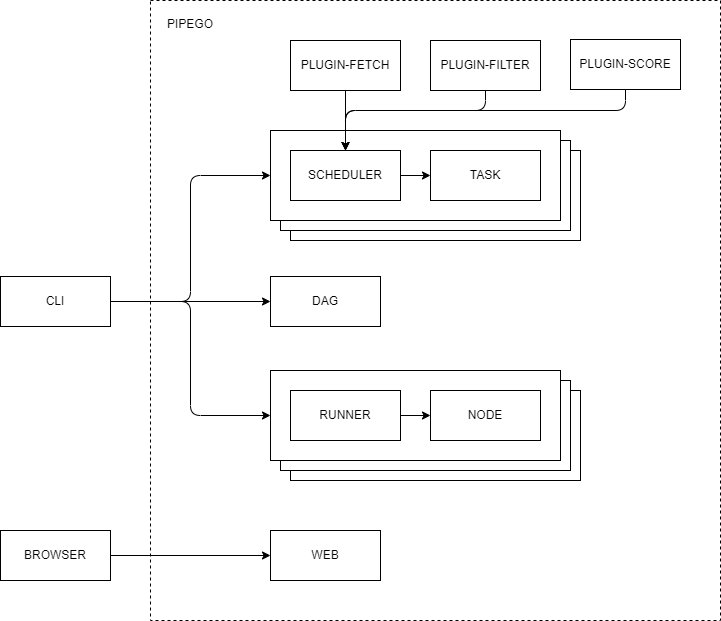

The diagram above was exported from draw.io. Its source (the exported page's mxGraphModel, read from the mxfile embedded in the PNG):
<mxGraphModel dx="1374" dy="800" grid="1" gridSize="10" guides="1" tooltips="1" connect="1" arrows="1" fold="1" page="1" pageScale="1" pageWidth="850" pageHeight="1100" math="0" shadow="0">
  <root>
    <mxCell id="0" />
    <mxCell id="1" parent="0" />
    <mxCell id="4" value="" style="rounded=0;whiteSpace=wrap;html=1;dashed=1;" parent="1" vertex="1">
      <mxGeometry x="460" y="50" width="570" height="620" as="geometry" />
    </mxCell>
    <mxCell id="17" value="" style="rounded=0;whiteSpace=wrap;html=1;" parent="1" vertex="1">
      <mxGeometry x="600" y="200" width="290" height="90" as="geometry" />
    </mxCell>
    <mxCell id="16" value="" style="rounded=0;whiteSpace=wrap;html=1;" parent="1" vertex="1">
      <mxGeometry x="590" y="190" width="290" height="90" as="geometry" />
    </mxCell>
    <mxCell id="14" value="" style="rounded=0;whiteSpace=wrap;html=1;" parent="1" vertex="1">
      <mxGeometry x="580" y="180" width="290" height="90" as="geometry" />
    </mxCell>
    <mxCell id="5" value="PIPEGO" style="text;html=1;strokeColor=none;fillColor=none;align=center;verticalAlign=middle;whiteSpace=wrap;rounded=0;" parent="1" vertex="1">
      <mxGeometry x="470" y="59" width="60" height="30" as="geometry" />
    </mxCell>
    <mxCell id="7" value="BROWSER" style="rounded=0;whiteSpace=wrap;html=1;" parent="1" vertex="1">
      <mxGeometry x="310" y="580" width="110" height="50" as="geometry" />
    </mxCell>
    <mxCell id="8" value="CLI" style="rounded=0;whiteSpace=wrap;html=1;" parent="1" vertex="1">
      <mxGeometry x="310" y="326" width="110" height="50" as="geometry" />
    </mxCell>
    <mxCell id="10" value="SCHEDULER" style="rounded=0;whiteSpace=wrap;html=1;" parent="1" vertex="1">
      <mxGeometry x="600" y="200" width="110" height="50" as="geometry" />
    </mxCell>
    <mxCell id="15" value="TASK" style="rounded=0;whiteSpace=wrap;html=1;" parent="1" vertex="1">
      <mxGeometry x="740" y="200" width="110" height="50" as="geometry" />
    </mxCell>
    <mxCell id="18" value="" style="endArrow=classic;html=1;entryX=0;entryY=0.5;entryDx=0;entryDy=0;exitX=1;exitY=0.5;exitDx=0;exitDy=0;" parent="1" source="10" target="15" edge="1">
      <mxGeometry width="50" height="50" relative="1" as="geometry">
        <mxPoint x="600" y="310" as="sourcePoint" />
        <mxPoint x="650" y="260" as="targetPoint" />
      </mxGeometry>
    </mxCell>
    <mxCell id="25" value="" style="rounded=0;whiteSpace=wrap;html=1;" parent="1" vertex="1">
      <mxGeometry x="600" y="440" width="290" height="90" as="geometry" />
    </mxCell>
    <mxCell id="26" value="" style="rounded=0;whiteSpace=wrap;html=1;" parent="1" vertex="1">
      <mxGeometry x="590" y="430" width="290" height="90" as="geometry" />
    </mxCell>
    <mxCell id="27" value="" style="rounded=0;whiteSpace=wrap;html=1;" parent="1" vertex="1">
      <mxGeometry x="580" y="420" width="290" height="90" as="geometry" />
    </mxCell>
    <mxCell id="28" value="RUNNER" style="rounded=0;whiteSpace=wrap;html=1;" parent="1" vertex="1">
      <mxGeometry x="600" y="440" width="110" height="50" as="geometry" />
    </mxCell>
    <mxCell id="29" value="NODE" style="rounded=0;whiteSpace=wrap;html=1;" parent="1" vertex="1">
      <mxGeometry x="740" y="440" width="110" height="50" as="geometry" />
    </mxCell>
    <mxCell id="30" value="" style="endArrow=classic;html=1;entryX=0;entryY=0.5;entryDx=0;entryDy=0;exitX=1;exitY=0.5;exitDx=0;exitDy=0;" parent="1" source="28" target="29" edge="1">
      <mxGeometry width="50" height="50" relative="1" as="geometry">
        <mxPoint x="600" y="550" as="sourcePoint" />
        <mxPoint x="650" y="500" as="targetPoint" />
      </mxGeometry>
    </mxCell>
    <mxCell id="31" value="" style="endArrow=classic;startArrow=none;html=1;exitX=1;exitY=0.5;exitDx=0;exitDy=0;entryX=0;entryY=0.5;entryDx=0;entryDy=0;startFill=0;" parent="1" source="7" target="38" edge="1">
      <mxGeometry width="50" height="50" relative="1" as="geometry">
        <mxPoint x="540" y="450" as="sourcePoint" />
        <mxPoint x="590" y="400" as="targetPoint" />
      </mxGeometry>
    </mxCell>
    <mxCell id="32" value="" style="edgeStyle=elbowEdgeStyle;elbow=horizontal;endArrow=classic;html=1;entryX=0;entryY=0.5;entryDx=0;entryDy=0;exitX=1;exitY=0.5;exitDx=0;exitDy=0;startArrow=none;startFill=0;" parent="1" source="8" target="14" edge="1">
      <mxGeometry width="50" height="50" relative="1" as="geometry">
        <mxPoint x="550" y="440" as="sourcePoint" />
        <mxPoint x="600" y="390" as="targetPoint" />
        <Array as="points">
          <mxPoint x="500" y="260" />
        </Array>
      </mxGeometry>
    </mxCell>
    <mxCell id="33" value="" style="edgeStyle=elbowEdgeStyle;elbow=horizontal;endArrow=classic;html=1;entryX=0;entryY=0.5;entryDx=0;entryDy=0;exitX=1;exitY=0.5;exitDx=0;exitDy=0;startArrow=none;startFill=0;" parent="1" source="8" target="27" edge="1">
      <mxGeometry width="50" height="50" relative="1" as="geometry">
        <mxPoint x="390" y="325" as="sourcePoint" />
        <mxPoint x="590" y="235" as="targetPoint" />
        <Array as="points">
          <mxPoint x="500" y="340" />
        </Array>
      </mxGeometry>
    </mxCell>
    <mxCell id="34" value="PLUGIN-FETCH" style="rounded=0;whiteSpace=wrap;html=1;" parent="1" vertex="1">
      <mxGeometry x="600" y="90" width="110" height="50" as="geometry" />
    </mxCell>
    <mxCell id="35" value="PLUGIN-FILTER" style="rounded=0;whiteSpace=wrap;html=1;" parent="1" vertex="1">
      <mxGeometry x="740" y="90" width="110" height="50" as="geometry" />
    </mxCell>
    <mxCell id="36" value="" style="endArrow=classic;html=1;exitX=0.5;exitY=1;exitDx=0;exitDy=0;entryX=0.5;entryY=0;entryDx=0;entryDy=0;" parent="1" source="34" target="10" edge="1">
      <mxGeometry width="50" height="50" relative="1" as="geometry">
        <mxPoint x="670" y="320" as="sourcePoint" />
        <mxPoint x="720" y="270" as="targetPoint" />
      </mxGeometry>
    </mxCell>
    <mxCell id="37" value="" style="edgeStyle=elbowEdgeStyle;elbow=vertical;endArrow=classic;html=1;exitX=0.5;exitY=1;exitDx=0;exitDy=0;entryX=0.5;entryY=0;entryDx=0;entryDy=0;" parent="1" source="35" target="10" edge="1">
      <mxGeometry width="50" height="50" relative="1" as="geometry">
        <mxPoint x="690" y="340" as="sourcePoint" />
        <mxPoint x="740" y="290" as="targetPoint" />
        <Array as="points">
          <mxPoint x="730" y="160" />
        </Array>
      </mxGeometry>
    </mxCell>
    <mxCell id="38" value="WEB" style="rounded=0;whiteSpace=wrap;html=1;" parent="1" vertex="1">
      <mxGeometry x="580" y="580" width="110" height="50" as="geometry" />
    </mxCell>
    <mxCell id="42" value="PLUGIN-SCORE" style="rounded=0;whiteSpace=wrap;html=1;" parent="1" vertex="1">
      <mxGeometry x="880" y="89" width="110" height="50" as="geometry" />
    </mxCell>
    <mxCell id="43" value="" style="edgeStyle=elbowEdgeStyle;elbow=vertical;endArrow=classic;html=1;exitX=0.5;exitY=1;exitDx=0;exitDy=0;entryX=0.5;entryY=0;entryDx=0;entryDy=0;" parent="1" source="42" target="10" edge="1">
      <mxGeometry width="50" height="50" relative="1" as="geometry">
        <mxPoint x="805" y="150" as="sourcePoint" />
        <mxPoint x="665" y="210" as="targetPoint" />
        <Array as="points">
          <mxPoint x="800" y="160" />
        </Array>
      </mxGeometry>
    </mxCell>
    <mxCell id="44" value="DAG" style="rounded=0;whiteSpace=wrap;html=1;" parent="1" vertex="1">
      <mxGeometry x="580" y="326" width="110" height="50" as="geometry" />
    </mxCell>
    <mxCell id="45" value="" style="endArrow=classic;html=1;exitX=1;exitY=0.5;exitDx=0;exitDy=0;entryX=0;entryY=0.5;entryDx=0;entryDy=0;" parent="1" source="8" target="44" edge="1">
      <mxGeometry width="50" height="50" relative="1" as="geometry">
        <mxPoint x="640" y="350" as="sourcePoint" />
        <mxPoint x="690" y="300" as="targetPoint" />
      </mxGeometry>
    </mxCell>
  </root>
</mxGraphModel>